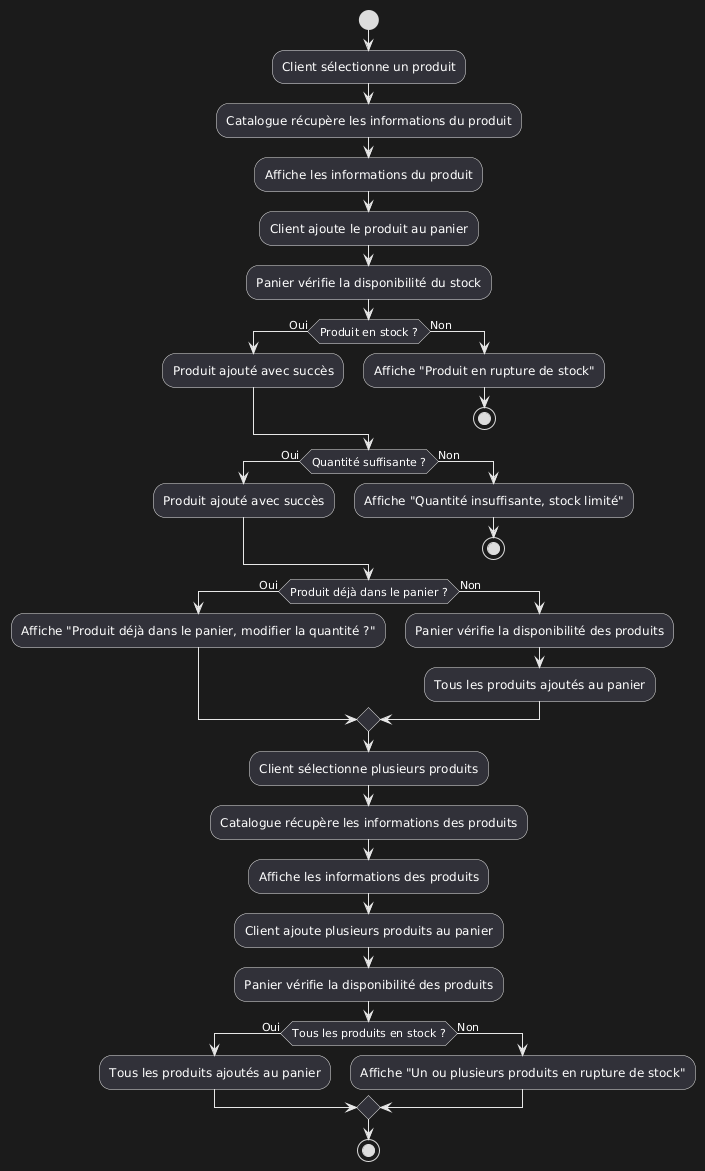

The diagram above was rendered by PlantUML. Its source (embedded in the PNG):
@startuml
start

:Client sélectionne un produit;
:Catalogue récupère les informations du produit;
:Affiche les informations du produit;

:Client ajoute le produit au panier;
:Panier vérifie la disponibilité du stock;

if (Produit en stock ?) then (Oui)
    :Produit ajouté avec succès;
else (Non)
    :Affiche "Produit en rupture de stock";
    stop
endif

if (Quantité suffisante ?) then (Oui)
    :Produit ajouté avec succès;
else (Non)
    :Affiche "Quantité insuffisante, stock limité";
    stop
endif

if (Produit déjà dans le panier ?) then (Oui)
    :Affiche "Produit déjà dans le panier, modifier la quantité ?";
else (Non)
    :Panier vérifie la disponibilité des produits;
    :Tous les produits ajoutés au panier;
endif

:Client sélectionne plusieurs produits;
:Catalogue récupère les informations des produits;
:Affiche les informations des produits;

:Client ajoute plusieurs produits au panier;
:Panier vérifie la disponibilité des produits;

if (Tous les produits en stock ?) then (Oui)
    :Tous les produits ajoutés au panier;
else (Non)
    :Affiche "Un ou plusieurs produits en rupture de stock";
endif

stop
@enduml